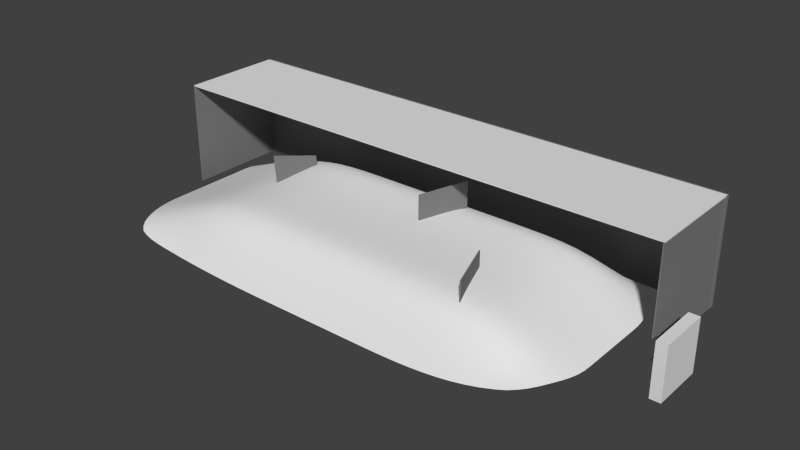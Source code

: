 # Source: lighttestroom.blend  (saved by Blender 2.68.0; exported with 4.5.12 LTS)
import bpy
from mathutils import Matrix  # noqa: F401  (used for matrix-valued properties, if any)

bpy.ops.wm.read_factory_settings(use_empty=True)
scene = bpy.context.scene
scene.name = 'Scene'

# ---- collections
col_collection_1 = bpy.data.collections.new('Collection 1'); scene.collection.children.link(col_collection_1)

# ---- materials (node trees are filled in below, after node groups)
mat_walls = bpy.data.materials.new('walls')
mat_walls.alpha_threshold = 0.0
mat_walls.use_transparent_shadow = False
mat_walls.diffuse_color = (0.214, 0.214, 0.214, 1.0)
mat_walls.roughness = 0.5
mat_walls.specular_intensity = 0.1
mat_walls.line_color = (0.0, 0.0, 0.0, 1.0)
mat_terrainmat = bpy.data.materials.new('terrainMat')
mat_terrainmat.alpha_threshold = 0.0
mat_terrainmat.use_transparent_shadow = False
mat_terrainmat.preview_render_type = 'FLAT'
mat_terrainmat.roughness = 0.5
mat_terrainmat.line_color = (0.0, 0.0, 0.0, 1.0)

# ---- material node trees

# ---- world
world_world = bpy.data.worlds.new('World'); scene.world = world_world
world_world.color = (0.05088, 0.05088, 0.05088)
world_world.use_sun_shadow = False
world_world.sun_shadow_jitter_overblur = 0.0
world_world.cycles.sampling_method = 'MANUAL'
world_world.cycles.sample_map_resolution = 256

# ---- meshes
me_cube_001 = bpy.data.meshes.new('Cube.001')
me_cube_001.from_pydata([(-1.0, -1.0, -1.0), (-1.0, 1.0, -1.0), (1.0, 1.0, -1.0), (1.0, -1.0, -1.0), (-1.0, -1.0, 1.0), (-1.0, 1.0, 1.0), (1.0, 1.0, 1.0), (1.0, -1.0, 1.0)], [], [(4, 5, 1, 0), (5, 6, 2, 1), (6, 7, 3, 2), (7, 4, 0, 3), (0, 1, 2, 3), (7, 6, 5, 4)])
_uv = me_cube_001.uv_layers.new(name='UV coord')
_uv.uv.foreach_set('vector', [1.78, 0.3499, 5.783, 0.3499, 5.783, -1.672, 1.78, -1.672, -0.8482, 0.3499, 3.155, 0.3499, 3.155, -1.672, -0.8482, -1.672, 1.78, 0.3499, -2.224, 0.3499, -2.224, -1.672, 1.78, -1.672, -0.8482, 0.3499, -4.852, 0.3499, -4.852, -1.672, -0.8482, -1.672, -0.8482, 0.9441, -0.8482, 2.965, 3.155, 2.965, 3.155, 0.9441, -0.8482, 0.9441, -0.8482, 2.965, -4.852, 2.965, -4.852, 0.9441])
me_cube_001.materials.append(mat_walls)
me_cube_001.use_remesh_preserve_volume = False
me_cube_001.use_remesh_preserve_attributes = False
me_cube_001.use_mirror_vertex_groups = False
me_cube_001.update()
me_cube_000 = bpy.data.meshes.new('Cube.000')
me_cube_000.from_pydata([(-1.0, -1.0, -1.0), (-1.0, 1.0, -1.0), (1.0, 1.0, -1.0), (1.0, -1.0, -1.0), (-1.0, -1.0, 1.0), (-1.0, 1.0, 1.0), (1.0, 1.0, 1.0), (1.0, -1.0, 1.0)], [], [(4, 5, 1, 0), (5, 6, 2, 1), (6, 7, 3, 2), (7, 4, 0, 3), (0, 1, 2, 3), (7, 6, 5, 4)])
_uv = me_cube_000.uv_layers.new(name='UV coord')
_uv.uv.foreach_set('vector', [1.78, 0.3499, 5.783, 0.3499, 5.783, -1.672, 1.78, -1.672, -0.8482, 0.3499, 3.155, 0.3499, 3.155, -1.672, -0.8482, -1.672, 1.78, 0.3499, -2.224, 0.3499, -2.224, -1.672, 1.78, -1.672, -0.8482, 0.3499, -4.852, 0.3499, -4.852, -1.672, -0.8482, -1.672, -0.8482, 0.9441, -0.8482, 2.965, 3.155, 2.965, 3.155, 0.9441, -0.8482, 0.9441, -0.8482, 2.965, -4.852, 2.965, -4.852, 0.9441])
me_cube_000.materials.append(mat_walls)
me_cube_000.use_remesh_preserve_volume = False
me_cube_000.use_remesh_preserve_attributes = False
me_cube_000.use_mirror_vertex_groups = False
me_cube_000.update()
me_grid = bpy.data.meshes.new('Grid')
me_grid.from_pydata([(20.0, -20.0, -5.365), (15.56, -20.0, -7.27), (11.11, -20.0, -7.27), (6.667, -20.0, -7.27), (2.222, -20.0, -7.27), (-2.222, -20.0, -7.27), (-6.667, -20.0, -7.27), (-11.11, -20.0, -7.27), (-15.56, -20.0, -7.94), (-20.0, -20.0, -7.94), (20.0, -15.56, -5.365), (15.56, -15.56, 0.0), (11.11, -15.56, 0.0), (6.667, -15.56, 0.0), (2.222, -15.56, 0.0), (-2.222, -15.56, 0.0), (-6.667, -15.56, 0.0), (-11.11, -15.56, 0.0), (-15.56, -15.56, -3.557), (-20.0, -15.56, -6.669), (20.0, -11.11, -5.365), (15.56, -11.11, 0.0), (11.11, -11.11, 0.0), (6.667, -11.11, 0.0), (2.222, -11.11, 0.0), (-2.222, -11.11, 0.0), (-6.667, -11.11, 0.0), (-11.11, -11.11, 0.0), (-15.56, -11.11, -3.557), (-20.0, -11.11, -6.669), (20.0, -6.667, -5.365), (15.56, -6.667, 0.0), (11.11, -6.667, 0.0), (6.667, -6.667, 0.0), (2.222, -6.667, 0.0), (-2.222, -6.667, 0.0), (-6.667, -6.667, 0.0), (-11.11, -6.667, 0.0), (-15.56, -6.667, -3.557), (-20.0, -6.667, -6.669), (20.0, -2.222, -5.365), (15.56, -2.222, 0.0), (11.11, -2.222, 0.0), (6.667, -2.222, 0.0), (2.222, -2.222, 0.0), (-2.222, -2.222, 0.0), (-6.667, -2.222, 0.0), (-11.11, -2.222, 0.0), (-15.56, -2.222, -3.557), (-20.0, -2.222, -6.669), (20.0, 2.222, -5.365), (15.56, 2.222, 0.0), (11.11, 2.222, 0.0), (6.667, 2.222, 0.0), (2.222, 2.222, 0.0), (-2.222, 2.222, 0.0), (-6.667, 2.222, 0.0), (-11.11, 2.222, 0.0), (-15.56, 2.222, -3.557), (-20.0, 2.222, -6.669), (20.0, 6.667, -5.365), (15.56, 6.667, 0.0), (11.11, 6.667, 0.0), (6.667, 6.667, 0.0), (2.222, 6.667, 0.0), (-2.222, 6.667, 0.0), (-6.667, 6.667, 0.0), (-11.11, 6.667, 0.0), (-15.56, 6.667, -3.557), (-20.0, 6.667, -6.669), (20.0, 11.11, -5.365), (15.56, 11.11, 0.0), (11.11, 11.11, 0.0), (6.667, 11.11, 0.0), (2.222, 11.11, 0.0), (-2.222, 11.11, 0.0), (-6.667, 11.11, 0.0), (-11.11, 11.11, 0.0), (-15.56, 11.11, -3.557), (-20.0, 11.11, -6.669), (20.0, 15.56, -5.365), (15.56, 15.56, 0.0), (11.11, 15.56, 0.0), (6.667, 15.56, 0.0), (2.222, 15.56, 0.0), (-2.222, 15.56, 0.0), (-6.667, 15.56, 0.0), (-11.11, 15.56, 0.0), (-15.56, 15.56, -3.557), (-20.0, 15.56, -6.669), (20.0, 20.0, -5.365), (15.56, 20.0, -6.136), (11.11, 20.0, -6.136), (6.667, 20.0, -6.136), (2.222, 20.0, -6.136), (-2.222, 20.0, -6.136), (-6.667, 20.0, -6.136), (-11.11, 20.0, -6.136), (-15.56, 20.0, -3.557), (-20.0, 20.0, -9.317)], [], [(10, 11, 1, 0), (16, 17, 7, 6), (11, 12, 2, 1), (17, 18, 8, 7), (12, 13, 3, 2), (18, 19, 9, 8), (13, 14, 4, 3), (14, 15, 5, 4), (15, 16, 6, 5), (27, 28, 18, 17), (22, 23, 13, 12), (28, 29, 19, 18), (23, 24, 14, 13), (24, 25, 15, 14), (25, 26, 16, 15), (20, 21, 11, 10), (26, 27, 17, 16), (21, 22, 12, 11), (34, 35, 25, 24), (35, 36, 26, 25), (30, 31, 21, 20), (36, 37, 27, 26), (31, 32, 22, 21), (37, 38, 28, 27), (32, 33, 23, 22), (38, 39, 29, 28), (33, 34, 24, 23), (46, 47, 37, 36), (41, 42, 32, 31), (47, 48, 38, 37), (42, 43, 33, 32), (48, 49, 39, 38), (43, 44, 34, 33), (44, 45, 35, 34), (45, 46, 36, 35), (40, 41, 31, 30), (58, 59, 49, 48), (53, 54, 44, 43), (54, 55, 45, 44), (55, 56, 46, 45), (50, 51, 41, 40), (56, 57, 47, 46), (51, 52, 42, 41), (57, 58, 48, 47), (52, 53, 43, 42), (65, 66, 56, 55), (60, 61, 51, 50), (66, 67, 57, 56), (61, 62, 52, 51), (67, 68, 58, 57), (62, 63, 53, 52), (68, 69, 59, 58), (63, 64, 54, 53), (64, 65, 55, 54), (77, 78, 68, 67), (72, 73, 63, 62), (78, 79, 69, 68), (73, 74, 64, 63), (74, 75, 65, 64), (75, 76, 66, 65), (70, 71, 61, 60), (76, 77, 67, 66), (71, 72, 62, 61), (84, 85, 75, 74), (85, 86, 76, 75), (80, 81, 71, 70), (86, 87, 77, 76), (81, 82, 72, 71), (87, 88, 78, 77), (82, 83, 73, 72), (88, 89, 79, 78), (83, 84, 74, 73), (96, 97, 87, 86), (91, 92, 82, 81), (97, 98, 88, 87), (92, 93, 83, 82), (98, 99, 89, 88), (93, 94, 84, 83), (94, 95, 85, 84), (95, 96, 86, 85), (90, 91, 81, 80)])
me_grid.polygons.foreach_set('use_smooth', [True] * 81)
_uv = me_grid.uv_layers.new(name='UVMap')
_uv.uv.foreach_set('vector', [10.49, -2.8, 8.781, -2.977, 8.781, -3.976, 10.49, -3.749, -2.192, -2.977, -4.386, -2.977, -4.386, -3.976, -2.192, -3.976, 8.781, -2.977, 6.587, -2.977, 6.587, -3.976, 8.781, -3.976, -4.386, -2.977, -6.581, -2.977, -6.581, -3.976, -4.386, -3.976, 6.587, -2.977, 4.392, -2.977, 4.392, -3.976, 6.587, -3.976, -6.581, -2.977, -8.775, -2.977, -8.775, -3.976, -6.581, -3.976, 4.392, -2.977, 2.198, -2.977, 2.198, -3.976, 4.392, -3.976, 2.198, -2.977, 0.003013, -2.977, 0.003013, -3.976, 2.198, -3.976, 0.003013, -2.977, -2.192, -2.977, -2.192, -3.976, 0.003013, -3.976, -4.386, -1.978, -6.581, -1.978, -6.581, -2.977, -4.386, -2.977, 6.587, -1.978, 4.392, -1.978, 4.392, -2.977, 6.587, -2.977, -6.581, -1.978, -8.775, -1.978, -8.775, -2.977, -6.581, -2.977, 4.392, -1.978, 2.198, -1.978, 2.198, -2.977, 4.392, -2.977, 2.198, -1.978, 0.003013, -1.978, 0.003013, -2.977, 2.198, -2.977, 0.003013, -1.978, -2.192, -1.978, -2.192, -2.977, 0.003013, -2.977, 10.49, -1.852, 8.781, -1.978, 8.781, -2.977, 10.49, -2.8, -2.192, -1.978, -4.386, -1.978, -4.386, -2.977, -2.192, -2.977, 8.781, -1.978, 6.587, -1.978, 6.587, -2.977, 8.781, -2.977, 2.198, -0.9789, 0.003013, -0.9789, 0.003013, -1.978, 2.198, -1.978, 0.003013, -0.9789, -2.192, -0.9789, -2.192, -1.978, 0.003013, -1.978, 10.49, -0.9032, 8.781, -0.9789, 8.781, -1.978, 10.49, -1.852, -2.192, -0.9789, -4.386, -0.9789, -4.386, -1.978, -2.192, -1.978, 8.781, -0.9789, 6.587, -0.9789, 6.587, -1.978, 8.781, -1.978, -4.386, -0.9789, -6.581, -0.9789, -6.581, -1.978, -4.386, -1.978, 6.587, -0.9789, 4.392, -0.9789, 4.392, -1.978, 6.587, -1.978, -6.581, -0.9789, -8.775, -0.9789, -8.775, -1.978, -6.581, -1.978, 4.392, -0.9789, 2.198, -0.9789, 2.198, -1.978, 4.392, -1.978, -2.192, 0.02009, -4.386, 0.02009, -4.386, -0.9789, -2.192, -0.9789, 8.781, 0.02009, 6.587, 0.02009, 6.587, -0.9789, 8.781, -0.9789, -4.386, 0.02009, -6.581, 0.02009, -6.581, -0.9789, -4.386, -0.9789, 6.587, 0.02009, 4.392, 0.02009, 4.392, -0.9789, 6.587, -0.9789, -6.581, 0.02009, -8.775, 0.02009, -8.775, -0.9789, -6.581, -0.9789, 4.392, 0.02009, 2.198, 0.02009, 2.198, -0.9789, 4.392, -0.9789, 2.198, 0.02009, 0.003013, 0.02009, 0.003013, -0.9789, 2.198, -0.9789, 0.003013, 0.02009, -2.192, 0.02009, -2.192, -0.9789, 0.003013, -0.9789, 10.49, 0.04532, 8.781, 0.02009, 8.781, -0.9789, 10.49, -0.9032, -6.581, 1.019, -8.775, 1.019, -8.775, 0.02009, -6.581, 0.02009, 4.392, 1.019, 2.198, 1.019, 2.198, 0.02009, 4.392, 0.02009, 2.198, 1.019, 0.003013, 1.019, 0.003013, 0.02009, 2.198, 0.02009, 0.003013, 1.019, -2.192, 1.019, -2.192, 0.02009, 0.003013, 0.02009, 10.49, 0.9938, 8.781, 1.019, 8.781, 0.02009, 10.49, 0.04532, -2.192, 1.019, -4.386, 1.019, -4.386, 0.02009, -2.192, 0.02009, 8.781, 1.019, 6.587, 1.019, 6.587, 0.02009, 8.781, 0.02009, -4.386, 1.019, -6.581, 1.019, -6.581, 0.02009, -4.386, 0.02009, 6.587, 1.019, 4.392, 1.019, 4.392, 0.02009, 6.587, 0.02009, 0.003013, 2.018, -2.192, 2.018, -2.192, 1.019, 0.003013, 1.019, 10.49, 1.942, 8.781, 2.018, 8.781, 1.019, 10.49, 0.9938, -2.192, 2.018, -4.386, 2.018, -4.386, 1.019, -2.192, 1.019, 8.781, 2.018, 6.587, 2.018, 6.587, 1.019, 8.781, 1.019, -4.386, 2.018, -6.581, 2.018, -6.581, 1.019, -4.386, 1.019, 6.587, 2.018, 4.392, 2.018, 4.392, 1.019, 6.587, 1.019, -6.581, 2.018, -8.775, 2.018, -8.775, 1.019, -6.581, 1.019, 4.392, 2.018, 2.198, 2.018, 2.198, 1.019, 4.392, 1.019, 2.198, 2.018, 0.003013, 2.018, 0.003013, 1.019, 2.198, 1.019, -4.386, 3.017, -6.581, 3.017, -6.581, 2.018, -4.386, 2.018, 6.587, 3.017, 4.392, 3.017, 4.392, 2.018, 6.587, 2.018, -6.581, 3.017, -8.775, 3.017, -8.775, 2.018, -6.581, 2.018, 4.392, 3.017, 2.198, 3.017, 2.198, 2.018, 4.392, 2.018, 2.198, 3.017, 0.003013, 3.017, 0.003013, 2.018, 2.198, 2.018, 0.003013, 3.017, -2.192, 3.017, -2.192, 2.018, 0.003013, 2.018, 10.49, 2.891, 8.781, 3.017, 8.781, 2.018, 10.49, 1.942, -2.192, 3.017, -4.386, 3.017, -4.386, 2.018, -2.192, 2.018, 8.781, 3.017, 6.587, 3.017, 6.587, 2.018, 8.781, 2.018, 2.198, 4.016, 0.003013, 4.016, 0.003013, 3.017, 2.198, 3.017, 0.003013, 4.016, -2.192, 4.016, -2.192, 3.017, 0.003013, 3.017, 10.49, 3.839, 8.781, 4.016, 8.781, 3.017, 10.49, 2.891, -2.192, 4.016, -4.386, 4.016, -4.386, 3.017, -2.192, 3.017, 8.781, 4.016, 6.587, 4.016, 6.587, 3.017, 8.781, 3.017, -4.386, 4.016, -6.581, 4.016, -6.581, 3.017, -4.386, 3.017, 6.587, 4.016, 4.392, 4.016, 4.392, 3.017, 6.587, 3.017, -6.581, 4.016, -8.775, 4.016, -8.775, 3.017, -6.581, 3.017, 4.392, 4.016, 2.198, 4.016, 2.198, 3.017, 4.392, 3.017, -2.192, 5.015, -4.386, 5.015, -4.386, 4.016, -2.192, 4.016, 8.781, 5.015, 6.587, 5.015, 6.587, 4.016, 8.781, 4.016, -4.386, 5.015, -6.581, 5.015, -6.581, 4.016, -4.386, 4.016, 6.587, 5.015, 4.392, 5.015, 4.392, 4.016, 6.587, 4.016, -6.581, 5.015, -8.775, 5.015, -8.775, 4.016, -6.581, 4.016, 4.392, 5.015, 2.198, 5.015, 2.198, 4.016, 4.392, 4.016, 2.198, 5.015, 0.003013, 5.015, 0.003013, 4.016, 2.198, 4.016, 0.003013, 5.015, -2.192, 5.015, -2.192, 4.016, 0.003013, 4.016, 10.49, 4.788, 8.781, 5.015, 8.781, 4.016, 10.49, 3.839])
me_grid.materials.append(mat_terrainmat)
me_grid.use_remesh_preserve_volume = False
me_grid.use_remesh_preserve_attributes = False
me_grid.use_mirror_vertex_groups = False
me_grid.update()
me_cube_015 = bpy.data.meshes.new('Cube.015')
me_cube_015.from_pydata([(-1.0, -1.0, -1.0), (-1.0, 1.0, -1.0), (1.0, 1.0, -1.0), (1.0, -1.0, -1.0), (-1.0, -1.0, 1.0), (-1.0, 1.0, 1.0), (1.0, 1.0, 1.0), (1.0, -1.0, 1.0)], [], [(4, 5, 1, 0), (5, 6, 2, 1), (6, 7, 3, 2), (7, 4, 0, 3), (0, 1, 2, 3), (7, 6, 5, 4)])
_uv = me_cube_015.uv_layers.new(name='UVMap')
_uv.uv.foreach_set('vector', [1.78, 0.3499, 5.783, 0.3499, 5.783, -1.672, 1.78, -1.672, -0.8482, 0.3499, 3.155, 0.3499, 3.155, -1.672, -0.8482, -1.672, 1.637, 2.149, -2.081, 2.149, -2.081, -3.471, 1.637, -3.471, -2.631, 1.999, -3.069, 1.999, -3.069, -3.321, -2.631, -3.321, -0.8482, 0.9441, -0.8482, 2.965, 3.155, 2.965, 3.155, 0.9441, -0.8482, 0.9441, -0.8482, 2.965, -4.852, 2.965, -4.852, 0.9441])
me_cube_015.materials.append(mat_walls)
me_cube_015.use_remesh_preserve_volume = False
me_cube_015.use_remesh_preserve_attributes = False
me_cube_015.use_mirror_vertex_groups = False
me_cube_015.update()
me_cube_012 = bpy.data.meshes.new('Cube.012')
me_cube_012.from_pydata([(-1.0, -1.0, -1.0), (-1.0, 1.0, -1.0), (1.0, 1.0, -1.0), (1.0, -1.0, -1.0), (-1.0, -1.0, 1.0), (-1.0, 1.0, 1.0), (1.0, 1.0, 1.0), (1.0, -1.0, 1.0)], [], [(4, 5, 1, 0), (5, 6, 2, 1), (6, 7, 3, 2), (7, 4, 0, 3), (0, 1, 2, 3), (7, 6, 5, 4)])
_uv = me_cube_012.uv_layers.new(name='UVMap')
_uv.uv.foreach_set('vector', [0.5033, 0.5064, 19.2, 0.5064, 19.2, -1.939, 0.5033, -1.939, 0.5033, 0.5064, 19.2, 0.5064, 19.2, -1.939, 0.5033, -1.939, 0.5033, 0.5064, -18.19, 0.5064, -18.19, -1.939, 0.5033, -1.939, 0.5033, 0.5064, -18.19, 0.5064, -18.19, -1.939, 0.5033, -1.939, 0.5033, 0.5064, 0.5033, 2.952, 19.2, 2.952, 19.2, 0.5064, 0.5033, 0.5064, 0.5033, 2.952, -18.19, 2.952, -18.19, 0.5064])
me_cube_012.materials.append(mat_terrainmat)
me_cube_012.use_remesh_preserve_volume = False
me_cube_012.use_remesh_preserve_attributes = False
me_cube_012.use_mirror_vertex_groups = False
me_cube_012.update()
me_cube_010 = bpy.data.meshes.new('Cube.010')
me_cube_010.from_pydata([(-1.0, -1.0, -1.0), (-1.0, 1.0, -1.0), (1.0, 1.0, -1.0), (1.0, -1.0, -1.0), (-1.0, -1.0, 1.0), (-1.0, 1.0, 1.0), (1.0, 1.0, 1.0), (1.0, -1.0, 1.0)], [], [(4, 5, 1, 0), (5, 6, 2, 1), (6, 7, 3, 2), (7, 4, 0, 3), (0, 1, 2, 3), (7, 6, 5, 4)])
_uv = me_cube_010.uv_layers.new(name='UVMap')
_uv.uv.foreach_set('vector', [-0.1509, 1.427, 2.49, 1.427, 2.49, -3.066, -0.1509, -3.066, 1.17, 1.427, 3.811, 1.427, 3.811, -3.066, 1.17, -3.066, -0.1509, 1.427, -2.792, 1.427, -2.792, -3.066, -0.1509, -3.066, 1.17, 1.427, -1.471, 1.427, -1.471, -3.066, 1.17, -3.066, 1.17, -0.8197, 1.17, 3.673, 3.811, 3.673, 3.811, -0.8197, 1.17, -0.8197, 1.17, 3.673, -1.471, 3.673, -1.471, -0.8197])
me_cube_010.materials.append(mat_terrainmat)
me_cube_010.use_remesh_preserve_volume = False
me_cube_010.use_remesh_preserve_attributes = False
me_cube_010.use_mirror_vertex_groups = False
me_cube_010.update()
me_cube_009 = bpy.data.meshes.new('Cube.009')
me_cube_009.from_pydata([(-1.0, -1.0, -1.0), (-1.0, 1.0, -1.0), (1.0, 1.0, -1.0), (1.0, -1.0, -1.0), (-1.0, -1.0, 1.0), (-1.0, 1.0, 1.0), (1.0, 1.0, 1.0), (1.0, -1.0, 1.0), (-1.0, 1.0, -0.6109), (-1.0, -1.0, -0.6109), (1.0, 1.0, -0.6109), (1.0, -1.0, -0.6109), (1.0, -0.8314, -0.6109), (-1.0, -0.8314, -0.6109), (1.0, -0.8314, -1.0), (1.0, -0.8314, 1.0), (-1.0, -0.8314, -1.0), (-1.0, -0.8314, 1.0)], [], [(13, 8, 1, 16), (8, 10, 2, 1), (16, 1, 2, 14), (15, 6, 5, 17), (17, 5, 8, 13), (5, 6, 10, 8), (15, 7, 11, 12), (7, 4, 9, 11), (0, 16, 14, 3), (7, 15, 17, 4), (6, 15, 12, 10), (10, 12, 14, 2), (4, 17, 13, 9), (13, 12, 11, 9), (12, 14, 16, 13)])
_uv = me_cube_009.uv_layers.new(name='UVMap')
_uv.uv.foreach_set('vector', [-0.7803, 1.165, 2.097, 1.165, 2.097, -0.519, -0.7803, -0.519, 1.783, 1.165, 4.925, 1.165, 4.925, -0.519, 1.783, -0.519, 1.783, 0.2107, 1.783, 8.136, 4.925, 8.136, 4.925, 0.2107, 1.783, 0.2107, 1.783, 8.136, -1.359, 8.136, -1.359, 0.2107, -0.7803, -0.519, 2.097, -0.519, 2.097, -7.49, -0.7803, -7.49, 1.783, -0.519, 4.925, -0.519, 4.925, -7.49, 1.783, -7.49, -0.7803, -0.519, -1.045, -0.519, -1.045, -7.49, -0.7803, -7.49, 1.783, -0.519, -1.359, -0.519, -1.359, -7.49, 1.783, -7.49, 1.783, -0.519, 1.783, 0.2107, 4.925, 0.2107, 4.925, -0.519, 1.783, -0.519, 1.783, 0.2107, -1.359, 0.2107, -1.359, -0.519, -1.045, -0.519, -3.923, -0.519, -3.923, -7.49, -1.045, -7.49, -1.045, 1.165, -3.923, 1.165, -3.923, -0.519, -1.045, -0.519, -1.045, -0.519, -0.7803, -0.519, -0.7803, -7.49, -1.045, -7.49, 1.783, 0.2107, 4.925, 0.2107, 4.925, -0.519, 1.783, -0.519, 1.783, 1.165, 1.783, -0.519, -1.359, -0.519, -1.359, 1.165])
me_cube_009.materials.append(mat_walls)
me_cube_009.use_remesh_preserve_volume = False
me_cube_009.use_remesh_preserve_attributes = False
me_cube_009.use_mirror_vertex_groups = False
me_cube_009.update()
me_cube_008 = bpy.data.meshes.new('Cube.008')
me_cube_008.from_pydata([(-1.0, -1.0, -1.0), (-1.0, 1.0, -1.0), (1.0, 1.0, -1.0), (1.0, -1.0, -1.0), (-1.0, -1.0, 1.0), (-1.0, 1.0, 1.0), (1.0, 1.0, 1.0), (1.0, -1.0, 1.0)], [], [(4, 5, 1, 0), (5, 6, 2, 1), (6, 7, 3, 2), (7, 4, 0, 3), (0, 1, 2, 3), (7, 6, 5, 4)])
_uv = me_cube_008.uv_layers.new(name='UVMap')
_uv.uv.foreach_set('vector', [0.5035, 0.4959, -4.65, 0.4959, -4.65, -4.013, 0.5035, -4.013, 0.5035, 0.4959, -4.65, 0.4959, -4.65, -4.013, 0.5035, -4.013, 0.5035, 0.4959, 5.657, 0.4959, 5.657, -4.013, 0.5035, -4.013, 0.5035, 0.4959, 5.657, 0.4959, 5.657, -4.013, 0.5035, -4.013, 0.5035, 0.4959, 0.5035, 5.005, -4.65, 5.005, -4.65, 0.4959, 0.5035, 0.4959, 0.5035, 5.005, 5.657, 5.005, 5.657, 0.4959])
me_cube_008.materials.append(mat_walls)
me_cube_008.use_remesh_preserve_volume = False
me_cube_008.use_remesh_preserve_attributes = False
me_cube_008.use_mirror_vertex_groups = False
me_cube_008.update()
me_cube_002 = bpy.data.meshes.new('Cube.002')
me_cube_002.from_pydata([(-1.0, -1.0, -1.0), (-1.0, 1.0, -1.0), (1.0, 1.0, -1.0), (1.0, -1.0, -1.0), (-1.0, -1.0, 1.0), (-1.0, 1.0, 1.0), (1.0, 1.0, 1.0), (1.0, -1.0, 1.0), (-1.0, -1.0, 1.0), (-1.0, 1.0, 1.0), (-1.0, 1.0, -1.0), (-1.0, -1.0, -1.0), (-1.0, 1.0, 1.0), (1.0, 1.0, 1.0), (1.0, 1.0, -1.0), (-1.0, 1.0, -1.0), (1.0, 1.0, 1.0), (1.0, -1.0, 1.0), (1.0, -1.0, -1.0), (1.0, 1.0, -1.0), (1.0, -1.0, 1.0), (-1.0, -1.0, 1.0), (-1.0, -1.0, -1.0), (1.0, -1.0, -1.0), (-1.0, -1.0, -1.0), (-1.0, 1.0, -1.0), (1.0, 1.0, -1.0), (1.0, -1.0, -1.0), (1.0, -1.0, 1.0), (1.0, 1.0, 1.0), (-1.0, 1.0, 1.0), (-1.0, -1.0, 1.0), (-1.0, -1.0, -1.0), (-1.0, 1.0, -1.0), (1.0, 1.0, -1.0), (1.0, -1.0, -1.0), (-1.0, -1.0, -1.0), (-1.0, 1.0, -1.0), (1.0, 1.0, -1.0), (1.0, -1.0, -1.0)], [], [(33, 34, 38, 37), (36, 37, 38, 39), (25, 26, 34, 33), (24, 25, 33, 32), (26, 27, 35, 34), (35, 32, 36, 39), (8, 9, 10, 11), (5, 9, 8, 4), (1, 10, 9, 5), (0, 11, 10, 1), (4, 8, 11, 0), (12, 13, 14, 15), (6, 13, 12, 5), (2, 14, 13, 6), (1, 15, 14, 2), (5, 12, 15, 1), (16, 17, 18, 19), (7, 17, 16, 6), (3, 18, 17, 7), (2, 19, 18, 3), (6, 16, 19, 2), (20, 21, 22, 23), (4, 21, 20, 7), (0, 22, 21, 4), (3, 23, 22, 0), (7, 20, 23, 3), (27, 24, 32, 35), (1, 25, 24, 0), (2, 26, 25, 1), (3, 27, 26, 2), (0, 24, 27, 3), (28, 29, 30, 31), (6, 29, 28, 7), (5, 30, 29, 6), (4, 31, 30, 5), (7, 28, 31, 4), (34, 35, 39, 38), (32, 33, 37, 36)])
_uv = me_cube_002.uv_layers.new(name='UVMap')
_uv.uv.foreach_set('vector', [0.4959, 4.934, 8.516, 4.934, 8.516, 4.934, 0.4959, 4.934, 0.4959, 0.473, 0.4959, 4.934, 8.516, 4.934, 8.516, 0.473, 0.4959, 4.934, 8.516, 4.934, 8.516, 4.934, 0.4959, 4.934, 0.4959, 0.473, 0.4959, 4.934, 0.4959, 4.934, 0.4959, 0.473, 8.516, 4.934, 8.516, 0.473, 8.516, 0.473, 8.516, 4.934, 8.516, 0.473, 0.4959, 0.473, 0.4959, 0.473, 8.516, 0.473, 0.4959, 0.473, 8.516, 0.473, 8.516, -3.988, 0.4959, -3.988, 8.516, 0.473, 8.516, 0.473, 0.4959, 0.473, 0.4959, 0.473, 8.516, -3.988, 8.516, -3.988, 8.516, 0.473, 8.516, 0.473, 0.4959, -3.988, 0.4959, -3.988, 8.516, -3.988, 8.516, -3.988, 0.4959, 0.473, 0.4959, 0.473, 0.4959, -3.988, 0.4959, -3.988, 0.4959, 0.473, 8.516, 0.473, 8.516, -3.988, 0.4959, -3.988, 8.516, 0.473, 8.516, 0.473, 0.4959, 0.473, 0.4959, 0.473, 8.516, -3.988, 8.516, -3.988, 8.516, 0.473, 8.516, 0.473, 0.4959, -3.988, 0.4959, -3.988, 8.516, -3.988, 8.516, -3.988, 0.4959, 0.473, 0.4959, 0.473, 0.4959, -3.988, 0.4959, -3.988, 0.4959, 0.473, -7.524, 0.473, -7.524, -3.988, 0.4959, -3.988, -7.524, 0.473, -7.524, 0.473, 0.4959, 0.473, 0.4959, 0.473, -7.524, -3.988, -7.524, -3.988, -7.524, 0.473, -7.524, 0.473, 0.4959, -3.988, 0.4959, -3.988, -7.524, -3.988, -7.524, -3.988, 0.4959, 0.473, 0.4959, 0.473, 0.4959, -3.988, 0.4959, -3.988, 0.4959, 0.473, -7.524, 0.473, -7.524, -3.988, 0.4959, -3.988, -7.524, 0.473, -7.524, 0.473, 0.4959, 0.473, 0.4959, 0.473, -7.524, -3.988, -7.524, -3.988, -7.524, 0.473, -7.524, 0.473, 0.4959, -3.988, 0.4959, -3.988, -7.524, -3.988, -7.524, -3.988, 0.4959, 0.473, 0.4959, 0.473, 0.4959, -3.988, 0.4959, -3.988, 8.516, 0.473, 0.4959, 0.473, 0.4959, 0.473, 8.516, 0.473, 0.4959, 4.934, 0.4959, 4.934, 0.4959, 0.473, 0.4959, 0.473, 8.516, 4.934, 8.516, 4.934, 0.4959, 4.934, 0.4959, 4.934, 8.516, 0.473, 8.516, 0.473, 8.516, 4.934, 8.516, 4.934, 0.4959, 0.473, 0.4959, 0.473, 8.516, 0.473, 8.516, 0.473, 0.4959, 0.473, 0.4959, 4.934, -7.524, 4.934, -7.524, 0.473, 0.4959, 4.934, 0.4959, 4.934, 0.4959, 0.473, 0.4959, 0.473, -7.524, 4.934, -7.524, 4.934, 0.4959, 4.934, 0.4959, 4.934, -7.524, 0.473, -7.524, 0.473, -7.524, 4.934, -7.524, 4.934, 0.4959, 0.473, 0.4959, 0.473, -7.524, 0.473, -7.524, 0.473, 8.516, 4.934, 8.516, 0.473, 8.516, 0.473, 8.516, 4.934, 0.4959, 0.473, 0.4959, 4.934, 0.4959, 4.934, 0.4959, 0.473])
me_cube_002.materials.append(mat_walls)
me_cube_002.use_remesh_preserve_volume = False
me_cube_002.use_remesh_preserve_attributes = False
me_cube_002.use_mirror_vertex_groups = False
me_cube_002.update()

# ---- objects
ob_cube_002 = bpy.data.objects.new('Cube.002', me_cube_001)
ob_cube_000 = bpy.data.objects.new('Cube.000', me_cube_000)
ob_grid = bpy.data.objects.new('Grid', me_grid)
ob_cube_012 = bpy.data.objects.new('Cube.012', me_cube_015)
ob_cube_009 = bpy.data.objects.new('Cube.009', me_cube_012)
ob_cube_007 = bpy.data.objects.new('Cube.007', me_cube_010)
ob_cube_006 = bpy.data.objects.new('Cube.006', me_cube_009)
ob_cube_005 = bpy.data.objects.new('Cube.005', me_cube_008)
ob_cube_001 = bpy.data.objects.new('Cube.001', me_cube_002)

# ---- transforms, parenting, visibility, modifiers, constraints
ob_cube_002.location = (3.742, 0.1832, 7.267)
ob_cube_002.rotation_euler = (-0.318, -0.4547, 0.02191)
ob_cube_002.scale = (0.1, 5.0, 5.0)
ob_cube_002.lineart.crease_threshold = 0.0
ob_cube_000.location = (34.55, 3.602, 9.255)
ob_cube_000.rotation_euler = (0.0, -0.0, -0.2853)
ob_cube_000.scale = (0.1, 5.0, 5.0)
ob_cube_000.lineart.crease_threshold = 0.0
ob_grid.location = (26.66, -4.208, 4.594)
ob_grid.scale = (1.915, 0.8491, 1.0)
ob_grid.lineart.crease_threshold = 0.0
_m = ob_grid.modifiers.new('Displace', 'DISPLACE')
_m.strength = 10.0
_m = ob_grid.modifiers.new('Subsurf', 'SUBSURF')
_m.uv_smooth = 'PRESERVE_CORNERS'
_m.quality = 2
_m.levels = 2
_m.show_only_control_edges = False
ob_cube_012.location = (51.77, -12.09, 7.391)
ob_cube_012.rotation_euler = (0.0, 0.0, 0.3491)
ob_cube_012.scale = (0.1, 5.0, 5.0)
ob_cube_012.lineart.crease_threshold = 0.0
ob_cube_009.location = (26.66, 10.0, 19.75)
ob_cube_009.scale = (50.0, 10.0, 0.1)
ob_cube_009.lineart.crease_threshold = 0.0
ob_cube_007.location = (80.34, 0.0, 2.0)
ob_cube_007.scale = (1.0, 5.0, 5.0)
ob_cube_007.lineart.crease_threshold = 0.0
ob_cube_006.location = (76.46, 10.0, 9.755)
ob_cube_006.scale = (0.1, 10.0, 10.0)
ob_cube_006.lineart.crease_threshold = 0.0
ob_cube_005.location = (-23.34, 10.0, 9.755)
ob_cube_005.scale = (0.1, 10.0, 10.0)
ob_cube_005.lineart.crease_threshold = 0.0
ob_cube_001.location = (26.66, 20.0, 9.755)
ob_cube_001.scale = (50.0, 0.5, 10.0)
ob_cube_001.lineart.crease_threshold = 0.0

# ---- collection membership
col_collection_1.objects.link(ob_cube_002)
col_collection_1.objects.link(ob_cube_000)
col_collection_1.objects.link(ob_grid)
col_collection_1.objects.link(ob_cube_012)
col_collection_1.objects.link(ob_cube_009)
col_collection_1.objects.link(ob_cube_007)
col_collection_1.objects.link(ob_cube_006)
col_collection_1.objects.link(ob_cube_005)
col_collection_1.objects.link(ob_cube_001)

# ---- scene / render settings (as saved in the file)
scene.frame_start = 1; scene.frame_end = 250; scene.frame_set(1)
scene.render.engine = 'BLENDER_EEVEE_NEXT'
scene.render.image_settings.color_mode = 'RGB'
scene.render.image_settings.compression = 90
scene.render.resolution_percentage = 50
scene.render.dither_intensity = 0.0
scene.render.bake_margin = 2
scene.render.bake_bias = 0.0
scene.cycles.use_denoising = False
scene.cycles.samples = 10
scene.cycles.sampling_pattern = 'TABULATED_SOBOL'
scene.cycles.light_sampling_threshold = 0.0
scene.cycles.use_adaptive_sampling = False
scene.cycles.use_light_tree = False
scene.cycles.blur_glossy = 0.0
scene.cycles.volume_bounces = 1
scene.cycles.pixel_filter_type = 'GAUSSIAN'
scene.cycles.sample_clamp_indirect = 0.0
scene.view_settings.view_transform = 'Standard'
bpy.context.view_layer.update()

# ---- added for rendering (the .blend has no active camera and no usable light): camera, sun
cam_auto = bpy.data.cameras.new('AutoCamera')
cam_auto.lens = 50.0
cam_auto.sensor_width = 36.0
cam_auto.clip_end = 1884.25
ob_auto_camera = bpy.data.objects.new('AutoCamera', cam_auto)
scene.collection.objects.link(ob_auto_camera)
ob_auto_camera.location = (136.314, -129.869, 93.1669)
ob_auto_camera.rotation_euler = (1.09748, -7.21219e-08, 0.694738)
scene.camera = ob_auto_camera
light_auto_sun = bpy.data.lights.new('AutoSun', 'SUN')
light_auto_sun.energy = 3.0
light_auto_sun.angle = 0.0523599
ob_auto_sun = bpy.data.objects.new('AutoSun', light_auto_sun)
scene.collection.objects.link(ob_auto_sun)
ob_auto_sun.rotation_euler = (0.872665, 0.174533, 0.523599)
bpy.context.view_layer.update()
